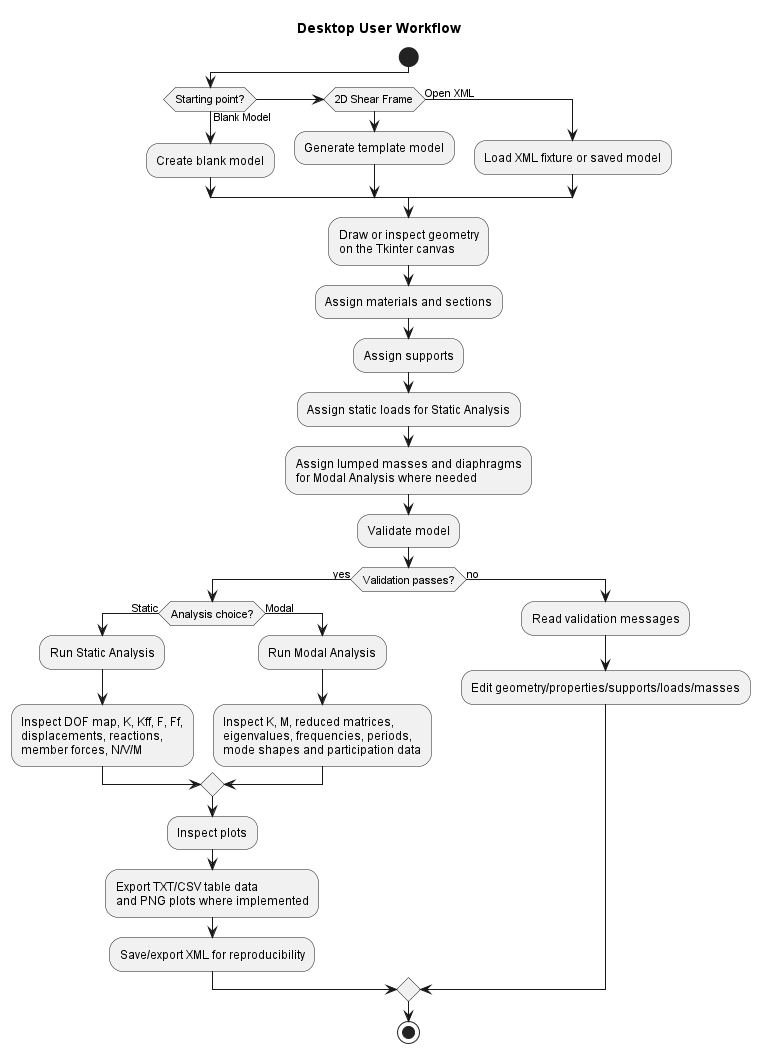

The diagram above was rendered by PlantUML. Its source (embedded in the PNG):
@startuml
title Desktop User Workflow

skinparam monochrome true
skinparam shadowing false
skinparam defaultFontName Arial

start
if (Starting point?) then (Blank Model)
  :Create blank model;
elseif (2D Shear Frame)
  :Generate template model;
else (Open XML)
  :Load XML fixture or saved model;
endif

:Draw or inspect geometry\non the Tkinter canvas;
:Assign materials and sections;
:Assign supports;
:Assign static loads for Static Analysis;
:Assign lumped masses and diaphragms\nfor Modal Analysis where needed;
:Validate model;

if (Validation passes?) then (yes)
  if (Analysis choice?) then (Static)
    :Run Static Analysis;
    :Inspect DOF map, K, Kff, F, Ff,\ndisplacements, reactions,\nmember forces, N/V/M;
  else (Modal)
    :Run Modal Analysis;
    :Inspect K, M, reduced matrices,\neigenvalues, frequencies, periods,\nmode shapes and participation data;
  endif

  :Inspect plots;
  :Export TXT/CSV table data\nand PNG plots where implemented;
  :Save/export XML for reproducibility;
else (no)
  :Read validation messages;
  :Edit geometry/properties/supports/loads/masses;
endif

stop
@enduml